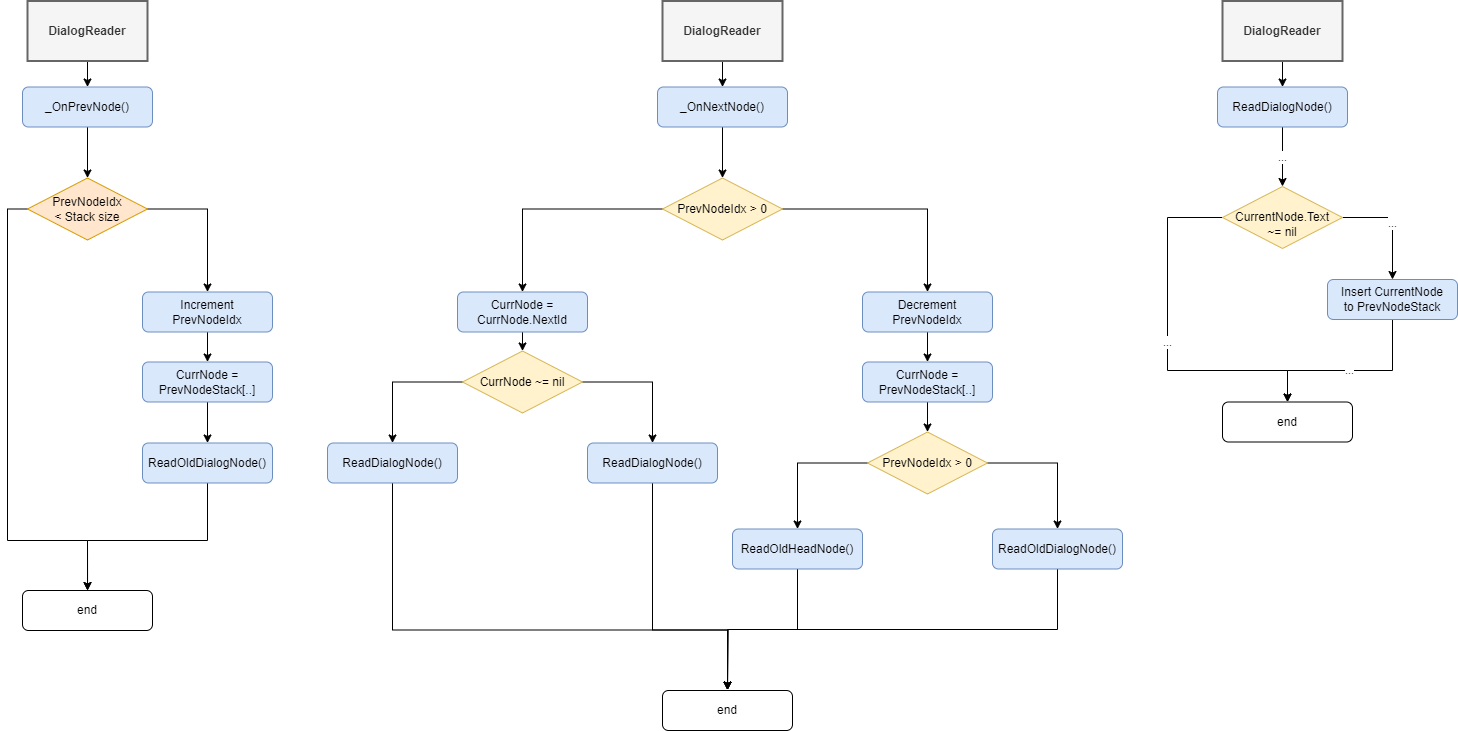

The diagram above was exported from draw.io. Its source (the exported page's mxGraphModel, read from the mxfile embedded in the PNG):
<mxGraphModel dx="2840" dy="1385" grid="0" gridSize="10" guides="1" tooltips="1" connect="1" arrows="1" fold="1" page="0" pageScale="1" pageWidth="2800" pageHeight="1400" math="0" shadow="0">
  <root>
    <mxCell id="0" />
    <mxCell id="1" parent="0" />
    <mxCell id="2" style="edgeStyle=orthogonalEdgeStyle;rounded=0;orthogonalLoop=1;jettySize=auto;html=1;exitX=0.5;exitY=1;exitDx=0;exitDy=0;entryX=0.5;entryY=0;entryDx=0;entryDy=0;" edge="1" source="3" target="10" parent="1">
      <mxGeometry relative="1" as="geometry" />
    </mxCell>
    <mxCell id="3" value="_OnNextNode()" style="rounded=1;whiteSpace=wrap;html=1;fillColor=#dae8fc;strokeColor=#6c8ebf;" vertex="1" parent="1">
      <mxGeometry x="-850" y="766.5" width="130" height="40" as="geometry" />
    </mxCell>
    <mxCell id="4" style="edgeStyle=orthogonalEdgeStyle;rounded=0;orthogonalLoop=1;jettySize=auto;html=1;exitX=0.5;exitY=1;exitDx=0;exitDy=0;" edge="1" source="5" target="3" parent="1">
      <mxGeometry relative="1" as="geometry" />
    </mxCell>
    <mxCell id="5" value="DialogReader" style="rounded=0;whiteSpace=wrap;html=1;fontStyle=1;fillColor=#f5f5f5;fontColor=#333333;strokeColor=#666666;strokeWidth=2;" vertex="1" parent="1">
      <mxGeometry x="-845" y="680.5" width="120" height="60" as="geometry" />
    </mxCell>
    <mxCell id="6" style="edgeStyle=orthogonalEdgeStyle;rounded=0;orthogonalLoop=1;jettySize=auto;html=1;exitX=0.5;exitY=1;exitDx=0;exitDy=0;entryX=0.5;entryY=0;entryDx=0;entryDy=0;" edge="1" source="7" target="15" parent="1">
      <mxGeometry relative="1" as="geometry" />
    </mxCell>
    <mxCell id="7" value="Decrement PrevNodeIdx" style="rounded=1;whiteSpace=wrap;html=1;fillColor=#dae8fc;strokeColor=#6c8ebf;" vertex="1" parent="1">
      <mxGeometry x="-645" y="971.5" width="130" height="40" as="geometry" />
    </mxCell>
    <mxCell id="8" style="edgeStyle=orthogonalEdgeStyle;rounded=0;orthogonalLoop=1;jettySize=auto;html=1;exitX=1;exitY=0.5;exitDx=0;exitDy=0;" edge="1" source="10" target="7" parent="1">
      <mxGeometry relative="1" as="geometry" />
    </mxCell>
    <mxCell id="9" style="edgeStyle=orthogonalEdgeStyle;rounded=0;orthogonalLoop=1;jettySize=auto;html=1;exitX=0;exitY=0.5;exitDx=0;exitDy=0;entryX=0.5;entryY=0;entryDx=0;entryDy=0;" edge="1" source="10" target="21" parent="1">
      <mxGeometry relative="1" as="geometry" />
    </mxCell>
    <mxCell id="10" value="PrevNodeIdx &amp;gt; 0" style="rhombus;whiteSpace=wrap;html=1;fillColor=#fff2cc;strokeColor=#d6b656;" vertex="1" parent="1">
      <mxGeometry x="-845" y="857.5" width="120" height="62" as="geometry" />
    </mxCell>
    <mxCell id="11" style="edgeStyle=orthogonalEdgeStyle;rounded=0;orthogonalLoop=1;jettySize=auto;html=1;exitX=1;exitY=0.5;exitDx=0;exitDy=0;" edge="1" source="13" target="17" parent="1">
      <mxGeometry relative="1" as="geometry" />
    </mxCell>
    <mxCell id="12" style="edgeStyle=orthogonalEdgeStyle;rounded=0;orthogonalLoop=1;jettySize=auto;html=1;exitX=0;exitY=0.5;exitDx=0;exitDy=0;entryX=0.5;entryY=0;entryDx=0;entryDy=0;" edge="1" source="13" target="19" parent="1">
      <mxGeometry relative="1" as="geometry">
        <mxPoint x="-710" y="1201.5" as="targetPoint" />
      </mxGeometry>
    </mxCell>
    <mxCell id="13" value="PrevNodeIdx &amp;gt; 0" style="rhombus;whiteSpace=wrap;html=1;fillColor=#fff2cc;strokeColor=#d6b656;" vertex="1" parent="1">
      <mxGeometry x="-640" y="1111.5" width="120" height="62" as="geometry" />
    </mxCell>
    <mxCell id="14" style="edgeStyle=orthogonalEdgeStyle;rounded=0;orthogonalLoop=1;jettySize=auto;html=1;exitX=0.5;exitY=1;exitDx=0;exitDy=0;entryX=0.5;entryY=0;entryDx=0;entryDy=0;" edge="1" source="15" target="13" parent="1">
      <mxGeometry relative="1" as="geometry" />
    </mxCell>
    <mxCell id="15" value="CurrNode = PrevNodeStack[..]" style="rounded=1;whiteSpace=wrap;html=1;fillColor=#dae8fc;strokeColor=#6c8ebf;" vertex="1" parent="1">
      <mxGeometry x="-645" y="1041.5" width="130" height="40" as="geometry" />
    </mxCell>
    <mxCell id="16" style="edgeStyle=orthogonalEdgeStyle;rounded=0;orthogonalLoop=1;jettySize=auto;html=1;exitX=0.5;exitY=1;exitDx=0;exitDy=0;" edge="1" source="17" parent="1">
      <mxGeometry relative="1" as="geometry">
        <mxPoint x="-780" y="1369.5" as="targetPoint" />
      </mxGeometry>
    </mxCell>
    <mxCell id="17" value="ReadOldDialogNode()" style="rounded=1;whiteSpace=wrap;html=1;fillColor=#dae8fc;strokeColor=#6c8ebf;" vertex="1" parent="1">
      <mxGeometry x="-515" y="1208.5" width="130" height="40" as="geometry" />
    </mxCell>
    <mxCell id="18" style="edgeStyle=orthogonalEdgeStyle;rounded=0;orthogonalLoop=1;jettySize=auto;html=1;exitX=0.5;exitY=1;exitDx=0;exitDy=0;" edge="1" source="19" parent="1">
      <mxGeometry relative="1" as="geometry">
        <mxPoint x="-780" y="1369.5" as="targetPoint" />
      </mxGeometry>
    </mxCell>
    <mxCell id="19" value="ReadOldHeadNode()" style="rounded=1;whiteSpace=wrap;html=1;fillColor=#dae8fc;strokeColor=#6c8ebf;" vertex="1" parent="1">
      <mxGeometry x="-775" y="1208.5" width="130" height="40" as="geometry" />
    </mxCell>
    <mxCell id="20" style="edgeStyle=orthogonalEdgeStyle;rounded=0;orthogonalLoop=1;jettySize=auto;html=1;exitX=0.5;exitY=1;exitDx=0;exitDy=0;entryX=0.5;entryY=0;entryDx=0;entryDy=0;" edge="1" source="21" target="24" parent="1">
      <mxGeometry relative="1" as="geometry" />
    </mxCell>
    <mxCell id="21" value="CurrNode = CurrNode.NextId" style="rounded=1;whiteSpace=wrap;html=1;fillColor=#dae8fc;strokeColor=#6c8ebf;" vertex="1" parent="1">
      <mxGeometry x="-1050" y="971.5" width="130" height="40" as="geometry" />
    </mxCell>
    <mxCell id="22" style="edgeStyle=orthogonalEdgeStyle;rounded=0;orthogonalLoop=1;jettySize=auto;html=1;exitX=1;exitY=0.5;exitDx=0;exitDy=0;" edge="1" source="24" target="26" parent="1">
      <mxGeometry relative="1" as="geometry" />
    </mxCell>
    <mxCell id="23" style="edgeStyle=orthogonalEdgeStyle;rounded=0;orthogonalLoop=1;jettySize=auto;html=1;exitX=0;exitY=0.5;exitDx=0;exitDy=0;entryX=0.5;entryY=0;entryDx=0;entryDy=0;" edge="1" source="24" target="28" parent="1">
      <mxGeometry relative="1" as="geometry" />
    </mxCell>
    <mxCell id="24" value="CurrNode ~= nil" style="rhombus;whiteSpace=wrap;html=1;fillColor=#fff2cc;strokeColor=#d6b656;" vertex="1" parent="1">
      <mxGeometry x="-1045" y="1030.5" width="120" height="62" as="geometry" />
    </mxCell>
    <mxCell id="25" style="edgeStyle=orthogonalEdgeStyle;rounded=0;orthogonalLoop=1;jettySize=auto;html=1;exitX=0.5;exitY=1;exitDx=0;exitDy=0;" edge="1" source="26" parent="1">
      <mxGeometry relative="1" as="geometry">
        <mxPoint x="-780" y="1369.5" as="targetPoint" />
        <Array as="points">
          <mxPoint x="-855" y="1309.5" />
          <mxPoint x="-780" y="1309.5" />
        </Array>
      </mxGeometry>
    </mxCell>
    <mxCell id="26" value="ReadDialogNode()" style="rounded=1;whiteSpace=wrap;html=1;fillColor=#dae8fc;strokeColor=#6c8ebf;" vertex="1" parent="1">
      <mxGeometry x="-920" y="1122.5" width="130" height="40" as="geometry" />
    </mxCell>
    <mxCell id="27" style="edgeStyle=orthogonalEdgeStyle;rounded=0;orthogonalLoop=1;jettySize=auto;html=1;exitX=0.5;exitY=1;exitDx=0;exitDy=0;" edge="1" source="28" parent="1">
      <mxGeometry relative="1" as="geometry">
        <mxPoint x="-780" y="1369.5" as="targetPoint" />
        <Array as="points">
          <mxPoint x="-1115" y="1309.5" />
          <mxPoint x="-780" y="1309.5" />
        </Array>
      </mxGeometry>
    </mxCell>
    <mxCell id="28" value="ReadDialogNode()" style="rounded=1;whiteSpace=wrap;html=1;fillColor=#dae8fc;strokeColor=#6c8ebf;" vertex="1" parent="1">
      <mxGeometry x="-1180" y="1122.5" width="130" height="40" as="geometry" />
    </mxCell>
    <mxCell id="29" style="edgeStyle=orthogonalEdgeStyle;rounded=0;orthogonalLoop=1;jettySize=auto;html=1;exitX=0.5;exitY=1;exitDx=0;exitDy=0;" edge="1" source="30" target="35" parent="1">
      <mxGeometry relative="1" as="geometry" />
    </mxCell>
    <mxCell id="30" value="_OnPrevNode()" style="rounded=1;whiteSpace=wrap;html=1;fillColor=#dae8fc;strokeColor=#6c8ebf;" vertex="1" parent="1">
      <mxGeometry x="-1485" y="766.5" width="130" height="40" as="geometry" />
    </mxCell>
    <mxCell id="31" style="edgeStyle=orthogonalEdgeStyle;rounded=0;orthogonalLoop=1;jettySize=auto;html=1;exitX=0.5;exitY=1;exitDx=0;exitDy=0;" edge="1" source="32" target="30" parent="1">
      <mxGeometry relative="1" as="geometry" />
    </mxCell>
    <mxCell id="32" value="DialogReader" style="rounded=0;whiteSpace=wrap;html=1;fontStyle=1;fillColor=#f5f5f5;fontColor=#333333;strokeColor=#666666;strokeWidth=2;" vertex="1" parent="1">
      <mxGeometry x="-1480" y="680.5" width="120" height="60" as="geometry" />
    </mxCell>
    <mxCell id="33" style="edgeStyle=orthogonalEdgeStyle;rounded=0;orthogonalLoop=1;jettySize=auto;html=1;exitX=1;exitY=0.5;exitDx=0;exitDy=0;" edge="1" source="35" target="37" parent="1">
      <mxGeometry relative="1" as="geometry" />
    </mxCell>
    <mxCell id="34" style="edgeStyle=orthogonalEdgeStyle;rounded=0;orthogonalLoop=1;jettySize=auto;html=1;exitX=0;exitY=0.5;exitDx=0;exitDy=0;" edge="1" source="35" parent="1">
      <mxGeometry relative="1" as="geometry">
        <mxPoint x="-1419.962962962963" y="1270" as="targetPoint" />
        <Array as="points">
          <mxPoint x="-1500" y="889" />
          <mxPoint x="-1500" y="1220" />
          <mxPoint x="-1420" y="1220" />
        </Array>
      </mxGeometry>
    </mxCell>
    <mxCell id="35" value="PrevNodeIdx&lt;br&gt;&amp;lt; Stack size" style="rhombus;whiteSpace=wrap;html=1;fillColor=#ffe6cc;strokeColor=#d79b00;" vertex="1" parent="1">
      <mxGeometry x="-1480" y="857.5" width="120" height="62" as="geometry" />
    </mxCell>
    <mxCell id="36" style="edgeStyle=orthogonalEdgeStyle;rounded=0;orthogonalLoop=1;jettySize=auto;html=1;exitX=0.5;exitY=1;exitDx=0;exitDy=0;entryX=0.5;entryY=0;entryDx=0;entryDy=0;" edge="1" source="37" target="39" parent="1">
      <mxGeometry relative="1" as="geometry" />
    </mxCell>
    <mxCell id="37" value="Increment&lt;br&gt;PrevNodeIdx" style="rounded=1;whiteSpace=wrap;html=1;fillColor=#dae8fc;strokeColor=#6c8ebf;" vertex="1" parent="1">
      <mxGeometry x="-1365" y="971.5" width="130" height="40" as="geometry" />
    </mxCell>
    <mxCell id="38" style="edgeStyle=orthogonalEdgeStyle;rounded=0;orthogonalLoop=1;jettySize=auto;html=1;exitX=0.5;exitY=1;exitDx=0;exitDy=0;entryX=0.5;entryY=0;entryDx=0;entryDy=0;" edge="1" source="39" target="41" parent="1">
      <mxGeometry relative="1" as="geometry" />
    </mxCell>
    <mxCell id="39" value="CurrNode =&lt;br&gt;PrevNodeStack[..]" style="rounded=1;whiteSpace=wrap;html=1;fillColor=#dae8fc;strokeColor=#6c8ebf;" vertex="1" parent="1">
      <mxGeometry x="-1365" y="1041.5" width="130" height="40" as="geometry" />
    </mxCell>
    <mxCell id="40" style="edgeStyle=orthogonalEdgeStyle;rounded=0;orthogonalLoop=1;jettySize=auto;html=1;exitX=0.5;exitY=1;exitDx=0;exitDy=0;" edge="1" source="41" parent="1">
      <mxGeometry relative="1" as="geometry">
        <mxPoint x="-1419.962962962963" y="1270" as="targetPoint" />
        <Array as="points">
          <mxPoint x="-1300" y="1220" />
          <mxPoint x="-1420" y="1220" />
        </Array>
      </mxGeometry>
    </mxCell>
    <mxCell id="41" value="ReadOldDialogNode()" style="rounded=1;whiteSpace=wrap;html=1;fillColor=#dae8fc;strokeColor=#6c8ebf;" vertex="1" parent="1">
      <mxGeometry x="-1365" y="1122.5" width="130" height="40" as="geometry" />
    </mxCell>
    <mxCell id="42" value="end" style="rounded=1;whiteSpace=wrap;html=1;" vertex="1" parent="1">
      <mxGeometry x="-845" y="1370" width="130" height="40" as="geometry" />
    </mxCell>
    <mxCell id="43" value="end" style="rounded=1;whiteSpace=wrap;html=1;" vertex="1" parent="1">
      <mxGeometry x="-1485" y="1270" width="130" height="40" as="geometry" />
    </mxCell>
    <mxCell id="44" value="..." style="edgeStyle=orthogonalEdgeStyle;rounded=0;orthogonalLoop=1;jettySize=auto;html=1;exitX=0.5;exitY=1;exitDx=0;exitDy=0;" edge="1" source="45" target="50" parent="1">
      <mxGeometry relative="1" as="geometry" />
    </mxCell>
    <mxCell id="45" value="ReadDialogNode()" style="rounded=1;whiteSpace=wrap;html=1;fillColor=#dae8fc;strokeColor=#6c8ebf;" vertex="1" parent="1">
      <mxGeometry x="-290" y="766.5" width="130" height="40" as="geometry" />
    </mxCell>
    <mxCell id="46" style="edgeStyle=orthogonalEdgeStyle;rounded=0;orthogonalLoop=1;jettySize=auto;html=1;exitX=0.5;exitY=1;exitDx=0;exitDy=0;" edge="1" source="47" target="45" parent="1">
      <mxGeometry relative="1" as="geometry" />
    </mxCell>
    <mxCell id="47" value="DialogReader" style="rounded=0;whiteSpace=wrap;html=1;fontStyle=1;fillColor=#f5f5f5;fontColor=#333333;strokeColor=#666666;strokeWidth=2;" vertex="1" parent="1">
      <mxGeometry x="-285" y="680.5" width="120" height="60" as="geometry" />
    </mxCell>
    <mxCell id="48" value="..." style="edgeStyle=orthogonalEdgeStyle;rounded=0;orthogonalLoop=1;jettySize=auto;html=1;exitX=1;exitY=0.5;exitDx=0;exitDy=0;entryX=0.5;entryY=0;entryDx=0;entryDy=0;" edge="1" source="50" target="52" parent="1">
      <mxGeometry relative="1" as="geometry">
        <mxPoint x="-100" y="980" as="targetPoint" />
      </mxGeometry>
    </mxCell>
    <mxCell id="49" value="..." style="edgeStyle=orthogonalEdgeStyle;rounded=0;orthogonalLoop=1;jettySize=auto;html=1;exitX=0;exitY=0.5;exitDx=0;exitDy=0;" edge="1" source="50" target="53" parent="1">
      <mxGeometry relative="1" as="geometry">
        <Array as="points">
          <mxPoint x="-340" y="897" />
          <mxPoint x="-340" y="1050" />
          <mxPoint x="-220" y="1050" />
        </Array>
      </mxGeometry>
    </mxCell>
    <mxCell id="50" value="&lt;br&gt;CurrentNode.Text&lt;br&gt;~= nil" style="rhombus;whiteSpace=wrap;html=1;fillColor=#fff2cc;strokeColor=#d6b656;" vertex="1" parent="1">
      <mxGeometry x="-285" y="866" width="120" height="62" as="geometry" />
    </mxCell>
    <mxCell id="51" value="..." style="edgeStyle=orthogonalEdgeStyle;rounded=0;orthogonalLoop=1;jettySize=auto;html=1;exitX=0.5;exitY=1;exitDx=0;exitDy=0;entryX=0.5;entryY=0;entryDx=0;entryDy=0;" edge="1" source="52" target="53" parent="1">
      <mxGeometry relative="1" as="geometry">
        <Array as="points">
          <mxPoint x="-115" y="1050" />
          <mxPoint x="-220" y="1050" />
        </Array>
      </mxGeometry>
    </mxCell>
    <mxCell id="52" value="Insert CurrentNode&lt;br&gt;to PrevNodeStack" style="rounded=1;whiteSpace=wrap;html=1;fillColor=#dae8fc;strokeColor=#6c8ebf;" vertex="1" parent="1">
      <mxGeometry x="-180" y="959" width="130" height="40" as="geometry" />
    </mxCell>
    <mxCell id="53" value="end" style="rounded=1;whiteSpace=wrap;html=1;" vertex="1" parent="1">
      <mxGeometry x="-285" y="1081.5" width="130" height="40" as="geometry" />
    </mxCell>
  </root>
</mxGraphModel>